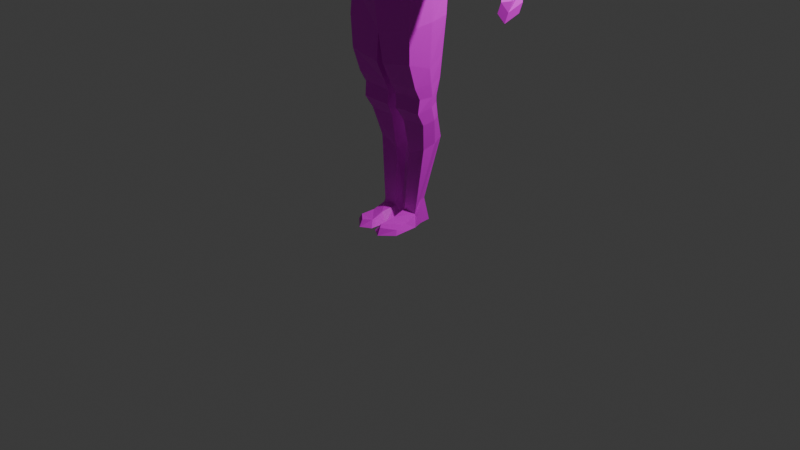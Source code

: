 # Source: HumanCharacterModel.blend  (saved by Blender 4.0.36; exported with 4.5.12 LTS)
import bpy
from mathutils import Matrix  # noqa: F401  (used for matrix-valued properties, if any)

bpy.ops.wm.read_factory_settings(use_empty=True)
scene = bpy.context.scene
scene.name = 'Scene'

# ---- collections
col_collection = bpy.data.collections.new('Collection'); scene.collection.children.link(col_collection)

# ---- images (referenced by path relative to the original .blend; pixels are not part of the script)
import os
ASSET_DIR = os.environ.get("B2B_ASSET_DIR", "")  # directory of the original .blend (textures are referenced by path, not embedded)
HERE = os.path.dirname(os.path.abspath(__file__))  # packed textures are extracted next to this script under _unpacked/

def load_image(name, relpath, width, height, colorspace="sRGB"):
    """Load a texture the original file referenced (path relative to the .blend, or extracted next to this script)."""
    p = next((c for c in (os.path.join(HERE, relpath), os.path.join(ASSET_DIR, relpath)) if relpath and os.path.exists(c)), "")
    if p:
        img = bpy.data.images.load(p, check_existing=True)
        img.name = name
    else:  # same state as the original file: an image datablock whose file is absent (Cycles renders it pink)
        img = bpy.data.images.new(name, width, height)
        img.source = "FILE"
        img.filepath = "//" + (relpath or name)
    img.colorspace_settings.name = colorspace
    return img
img_humanmodel_diffusemap_tif = load_image('HumanModel_DiffuseMap.tif', 'HumanModel_DiffuseMap.tif', 1024, 1024, 'sRGB')

# ---- materials (node trees are filled in below, after node groups)
mat_material = bpy.data.materials.new('Material')
mat_material.alpha_threshold = 0.0
mat_material.use_transparent_shadow = False
mat_material.roughness = 0.5
mat_material.line_color = (0.0, 0.0, 0.0, 1.0)

# ---- material node trees
mat_material.use_nodes = True; mat_material.node_tree.nodes.clear()
_N = mat_material.node_tree.nodes; _L = mat_material.node_tree.links
n0 = _N.new('ShaderNodeOutputMaterial'); n0.name = 'Material Output'; n0.location = (300, 300)
n1 = _N.new('ShaderNodeBsdfPrincipled'); n1.name = 'Principled BSDF'; n1.location = (10, 300)
n1.inputs[3].default_value = 1.45
n2 = _N.new('ShaderNodeTexImage'); n2.name = 'Image Texture'; n2.location = (-366, 274)
n2.image = img_humanmodel_diffusemap_tif
_L.new(n1.outputs[0], n0.inputs[0])
_L.new(n2.outputs[0], n1.inputs[0])
n0.is_active_output = True

# ---- world
world_world = bpy.data.worlds.new('World'); scene.world = world_world
world_world.use_nodes = True; world_world.node_tree.nodes.clear()
_N = world_world.node_tree.nodes; _L = world_world.node_tree.links
n0 = _N.new('ShaderNodeOutputWorld'); n0.name = 'World Output'; n0.location = (300, 300)
n1 = _N.new('ShaderNodeBackground'); n1.name = 'Background'; n1.location = (10, 300)
n1.inputs[0].default_value = (0.05088, 0.05088, 0.05088, 1.0)
_L.new(n1.outputs[0], n0.inputs[0])
n0.is_active_output = True
world_world.color = (0.05088, 0.05088, 0.05088)
world_world.use_sun_shadow = False
world_world.sun_shadow_jitter_overblur = 0.0

# ---- cameras
cam_camera = bpy.data.cameras.new('Camera')
cam_camera.clip_end = 100.0
cam_camera.ortho_scale = 7.314

# ---- lights
light_light = bpy.data.lights.new('Light', 'POINT')
light_light.transmission_factor = 0.0
light_light.use_soft_falloff = False
light_light.energy = 1000.0
light_light.shadow_soft_size = 0.1
light_light.shadow_maximum_resolution = 0.006
light_light.use_absolute_resolution = True

# ---- meshes
me_cube = bpy.data.meshes.new('Cube')
me_cube.from_pydata([(0.3495, 0.1744, 1.308), (0.343, 0.1921, 0.2496), (0.3555, -0.04394, 1.24), (0.347, -0.2024, 0.188), (-5.811e-18, 0.2589, 0.1409), (0.0, -0.1777, 1.248), (0.0, -0.3055, -0.03901), (0.0, 0.2444, 1.329), (0.4311, 0.2857, 0.9671), (0.4043, 0.1586, 0.7975), (0.3208, 0.04421, 0.455), (0.4845, -0.1093, 0.9901), (0.3768, -0.2028, 0.7709), (0.3116, -0.2534, 0.4001), (0.0, 0.3394, 1.117), (0.0, 0.3294, 0.8092), (-3.17e-17, 0.1533, 0.3513), (0.0, -0.2974, 1.036), (0.0, -0.35, 0.7571), (0.0, -0.3688, 0.3663), (0.0, -0.2656, -0.4009), (0.4, -0.2507, -0.3126), (0.4104, 0.2075, -0.2457), (0.0, 0.1966, -0.4377), (0.3866, -0.2285, 0.01752), (0.3793, 0.2588, 0.0422), (-9.509e-18, 0.3375, -0.1168), (0.0, -0.3057, -0.1066), (0.06037, -0.1012, -1.161), (0.3693, -0.1059, -1.153), (0.3563, 0.1485, -1.086), (0.08597, 0.1471, -1.087), (0.386, 0.1896, -0.611), (0.3692, 0.1789, -0.8537), (0.3691, 0.1357, -1.018), (0.1005, 0.1345, -1.024), (0.08978, 0.1779, -0.8679), (0.04067, 0.199, -0.7158), (0.04067, -0.2487, -0.6987), (0.04344, -0.1479, -0.9128), (0.05211, -0.088, -1.029), (0.3758, -0.09011, -1.01), (0.3828, -0.1585, -0.8863), (0.3898, -0.2387, -0.6392), (0.08286, -0.02052, -1.297), (0.3559, -0.02273, -1.289), (0.344, 0.1825, -1.244), (0.08757, 0.1807, -1.244), (0.09378, 0.04795, -1.661), (0.294, 0.04569, -1.58), (0.2734, 0.2999, -1.504), (0.09234, 0.2994, -1.57), (0.09378, 0.04795, -1.661), (0.294, 0.04569, -1.58), (0.2734, 0.2999, -1.504), (0.09234, 0.2994, -1.57), (0.0642, 0.01004, -2.27), (0.2167, 0.01137, -2.276), (0.2109, 0.1434, -2.139), (0.05379, 0.1574, -2.121), (0.3613, 0.06165, 1.3), (0.3901, 0.002105, 0.2356), (0.3599, -0.1003, 0.4329), (0.4568, 0.008761, 0.7391), (0.4999, 0.07688, 0.8345), (0.4518, -0.01312, -0.2654), (-0.01965, -0.04584, -0.3286), (0.4306, 0.02258, 0.04565), (0.3911, 0.05166, -1.112), (0.06177, 0.04891, -1.116), (0.4307, -0.01587, -0.705), (0.4162, 0.01657, -0.869), (0.4017, 0.04952, -1.005), (0.04067, -0.0238, -0.7086), (0.04919, 0.01757, -0.8918), (0.06725, 0.04719, -1.026), (0.377, 0.1058, -1.262), (0.07165, 0.1014, -1.265), (0.3144, 0.1796, -1.538), (0.07545, 0.1741, -1.615), (0.3145, 0.1783, -1.539), (0.07546, 0.1743, -1.615), (0.2217, 0.08076, -2.137), (0.02578, 0.07952, -2.138), (0.5591, 0.08988, 1.303), (0.5506, -0.04535, 1.252), (0.5253, 0.2117, 1.28), (0.5246, 0.215, 1.056), (0.5499, -0.04206, 0.9971), (0.5436, 0.1433, 0.9131), (1.42, -0.1434, 0.3297), (1.358, -0.199, 0.3378), (1.426, -0.0693, 0.3388), (1.384, -0.04244, 0.3185), (1.314, -0.1545, 0.3093), (1.347, -0.1057, 0.2977), (0.8735, -0.02832, 0.84), (0.9634, 0.0372, 0.9068), (0.9303, 0.2167, 0.7756), (0.8404, 0.1511, 0.7087), (0.839, 0.082, 0.7408), (1.002, 0.1547, 0.8432), (0.0, -0.07077, 1.381), (0.1258, 0.05404, 1.414), (0.0, 0.1921, 1.451), (0.07739, 0.1655, 1.444), (0.0786, -0.03586, 1.39), (0.0, -0.1416, 1.259), (0.0, 0.1921, 1.451), (0.0, -0.07077, 1.381), (0.0786, -0.03586, 1.39), (0.1258, 0.05404, 1.414), (0.07739, 0.1655, 1.444), (0.0, 0.1537, 1.596), (0.0, -0.1031, 1.503), (0.07672, -0.06316, 1.511), (0.1002, 0.0313, 1.552), (0.07536, 0.1233, 1.59), (0.08889, -0.1395, 1.51), (0.1638, -0.1565, 2.015), (0.1156, 0.1345, 1.633), (0.1638, 0.1917, 1.97), (0.0, 0.2006, 1.67), (0.0, 0.2348, 2.003), (0.0, -0.2376, 1.492), (0.0, -0.1897, 2.058), (0.1271, -0.03238, 1.571), (0.1395, 0.02639, 1.63), (0.194, 0.05922, 2.017), (0.1939, -0.01682, 2.027), (0.0, -0.006422, 2.101), (0.0, 0.06809, 2.092), (0.1928, 0.2035, 1.835), (0.1844, 0.1879, 1.747), (0.1789, -0.1621, 1.796), (0.1955, -0.19, 1.905), (0.0, 0.2769, 1.824), (0.0, 0.2517, 1.739), (0.0, -0.2308, 1.775), (0.0, -0.2662, 1.862), (0.2144, -0.03779, 1.871), (0.2075, -0.03527, 1.791), (0.2051, 0.058, 1.768), (0.214, 0.03919, 1.857), (0.1673, -0.05106, 1.668), (0.1498, -0.1966, 1.7), (0.0, -0.2805, 1.67), (0.1388, 0.1613, 1.641), (0.1012, -0.162, 1.519), (0.0, -0.2159, 1.496), (0.1271, -0.03238, 1.571), (0.1395, 0.02639, 1.63), (0.0, -0.2376, 1.492), (0.0, 0.2006, 1.67), (0.1388, 0.1613, 1.641), (0.1012, -0.162, 1.519), (0.1094, -0.02311, 1.565), (0.1198, 0.01826, 1.632), (0.01483, -0.02521, -2.399), (0.2582, -0.02307, -2.399), (0.2107, 0.2134, -2.399), (0.05358, 0.2276, -2.381), (0.2215, 0.08929, -2.399), (0.02558, 0.08729, -2.399), (0.2559, -0.2747, -2.344), (0.2741, -0.299, -2.392), (0.0642, -0.3057, -2.334), (0.1301, -0.3826, -2.325), (0.1339, -0.4178, -2.399), (0.02449, -0.3529, -2.399), (0.2363, -0.1316, -2.333), (0.2662, -0.161, -2.395), (0.08574, -0.1548, -2.301), (0.01908, -0.1694, -2.399), (0.1233, -0.1659, -2.398), (1.516, -0.1577, 0.1622), (1.434, -0.2035, 0.1994), (1.501, -0.03061, 0.2333), (1.477, -0.01053, 0.248), (1.408, -0.1743, 0.1974), (1.453, -0.1397, 0.1348), (1.504, -0.1932, 0.06929), (1.458, -0.2344, 0.1539), (1.527, -0.04569, 0.1354), (1.503, -0.02273, 0.1363), (1.429, -0.1964, 0.1433), (1.447, -0.158, 0.0709), (1.486, -0.213, -0.02364), (1.44, -0.2541, 0.06093), (1.51, -0.06542, 0.04245), (1.485, -0.04246, 0.04333), (1.411, -0.2162, 0.0504), (1.429, -0.1777, -0.02203), (1.468, -0.1517, 0.2743), (1.463, -0.05111, 0.2971), (1.361, -0.1644, 0.2697), (1.396, -0.1971, 0.2939), (1.431, -0.02648, 0.2833), (1.4, -0.1227, 0.2246), (1.403, -0.2265, 0.2261), (1.387, -0.2083, 0.2144), (1.329, -0.2204, 0.2188), (1.337, -0.2455, 0.2443), (1.385, -0.2746, 0.1681), (1.377, -0.2658, 0.1625), (1.349, -0.2717, 0.1646), (1.353, -0.2838, 0.1769)], [], [(26, 25, 22, 23), (8, 0, 86, 87), (14, 7, 0, 8), (11, 2, 5, 17), (0, 105, 103, 60), (3, 13, 19, 6), (13, 12, 18, 19), (12, 11, 17, 18), (4, 16, 10, 1), (16, 15, 9, 10), (15, 14, 8, 9), (61, 62, 13, 3), (62, 63, 12, 13), (63, 64, 11, 12), (35, 34, 30, 31), (67, 24, 21, 65), (24, 27, 20, 21), (3, 6, 27, 24), (61, 3, 24, 67), (4, 1, 25, 26), (31, 30, 46, 47), (41, 40, 28, 29), (75, 35, 31, 69), (72, 41, 29, 68), (65, 21, 43, 70), (70, 43, 42, 71), (71, 42, 41, 72), (66, 23, 37, 73), (73, 37, 36, 74), (74, 36, 35, 75), (21, 20, 38, 43), (43, 38, 39, 42), (42, 39, 40, 41), (23, 22, 32, 37), (37, 32, 33, 36), (36, 33, 34, 35), (47, 46, 50, 51), (29, 28, 44, 45), (69, 31, 47, 77), (68, 29, 45, 76), (51, 50, 54, 55), (45, 44, 48, 49), (77, 47, 51, 79), (76, 45, 49, 78), (53, 52, 56, 57), (49, 48, 52, 53), (79, 51, 55, 81), (78, 49, 53, 80), (81, 55, 59, 83), (80, 53, 57, 82), (55, 54, 58, 59), (54, 80, 82, 58), (52, 81, 83, 56), (58, 82, 162, 160), (50, 78, 80, 54), (48, 79, 81, 52), (46, 76, 78, 50), (44, 77, 79, 48), (30, 68, 76, 46), (28, 69, 77, 44), (39, 74, 75, 40), (38, 73, 74, 39), (20, 66, 73, 38), (33, 71, 72, 34), (32, 70, 71, 33), (22, 65, 70, 32), (34, 72, 68, 30), (40, 75, 69, 28), (1, 61, 67, 25), (25, 67, 65, 22), (9, 8, 64, 63), (10, 9, 63, 62), (1, 10, 62, 61), (0, 60, 84, 86), (99, 98, 93, 95), (97, 96, 91, 90), (11, 64, 89, 88), (64, 8, 87, 89), (2, 11, 88, 85), (60, 2, 85, 84), (195, 179, 200, 201), (194, 193, 175, 177), (100, 99, 95, 94), (98, 101, 92, 93), (101, 97, 90, 92), (96, 100, 94, 91), (85, 88, 100, 96), (86, 84, 97, 101), (87, 86, 101, 98), (88, 89, 99, 100), (84, 85, 96, 97), (89, 87, 98, 99), (106, 103, 111, 110), (60, 103, 106, 2), (105, 0, 7, 104), (2, 106, 102, 107), (112, 108, 113, 117), (107, 5, 2), (103, 105, 112, 111), (105, 104, 108, 112), (102, 106, 110, 109), (111, 112, 117, 116), (110, 111, 116, 115), (109, 110, 115, 114), (136, 123, 121, 132), (145, 134, 138, 146), (129, 130, 125, 119), (147, 133, 142, 151), (129, 140, 143, 128), (144, 141, 134, 145), (121, 123, 131, 128), (140, 129, 119, 135), (135, 119, 125, 139), (122, 137, 133, 147), (128, 131, 130, 129), (133, 137, 136, 132), (135, 139, 138, 134), (141, 142, 143, 140), (132, 143, 142, 133), (140, 135, 134, 141), (132, 121, 128, 143), (150, 144, 145, 148), (148, 145, 146, 124), (144, 150, 151), (151, 142, 141, 144), (154, 153, 122, 147), (152, 155, 148, 124), (126, 127, 151, 150), (155, 126, 150, 148), (127, 154, 147, 151), (113, 153, 154, 117), (149, 118, 155, 152), (156, 157, 127, 126), (118, 156, 126, 155), (157, 120, 154, 127), (115, 118, 149, 114), (115, 116, 156, 118), (156, 116, 157), (116, 117, 154, 157), (56, 83, 163, 158), (163, 162, 159, 158), (161, 160, 162, 163), (82, 57, 159, 162), (59, 58, 160, 161), (83, 59, 161, 163), (158, 159, 171, 174, 173), (56, 158, 173, 172), (57, 56, 172, 170), (171, 170, 164, 165), (168, 167, 166, 169), (164, 167, 168, 165), (159, 57, 170, 171), (170, 172, 166, 164), (173, 174, 168, 169), (172, 173, 169, 166), (168, 174, 171, 165), (164, 166, 167), (176, 179, 185, 182), (177, 175, 181, 183), (193, 196, 176, 175), (198, 197, 178, 180), (195, 198, 180, 179), (197, 194, 177, 178), (185, 186, 192, 191), (186, 184, 190, 192), (175, 176, 182, 181), (180, 178, 184, 186), (179, 180, 186, 185), (178, 177, 183, 184), (192, 187, 188, 191), (190, 189, 187, 192), (184, 183, 189, 190), (183, 181, 187, 189), (182, 185, 191, 188), (181, 182, 188, 187), (93, 92, 194, 197), (94, 95, 198, 195), (95, 93, 197, 198), (90, 91, 196, 193), (92, 90, 193, 194), (91, 94, 195, 196), (199, 202, 206, 203), (176, 196, 202, 199), (179, 176, 199, 200), (196, 195, 201, 202), (206, 205, 204, 203), (200, 199, 203, 204), (202, 201, 205, 206), (201, 200, 204, 205)])
_uv = me_cube.uv_layers.new(name='UVMap')
_uv.uv.foreach_set('vector', [0.7743, 0.7537, 0.7222, 0.7762, 0.7159, 0.7373, 0.7679, 0.7072, 0.7168, 0.8988, 0.7222, 0.9389, 0.7014, 0.9384, 0.7017, 0.9092, 0.7744, 0.9153, 0.7701, 0.94, 0.7222, 0.9389, 0.7168, 0.8988, 0.8554, 0.9106, 0.8407, 0.9455, 0.79, 0.9473, 0.7862, 0.9175, 0.4764, 0.9148, 0.4718, 0.9543, 0.4574, 0.9456, 0.4613, 0.9115, 0.8319, 0.8023, 0.8266, 0.8305, 0.782, 0.8265, 0.7822, 0.7725, 0.8266, 0.8305, 0.8379, 0.8806, 0.7839, 0.8793, 0.782, 0.8265, 0.8379, 0.8806, 0.8554, 0.9106, 0.7862, 0.9175, 0.7839, 0.8793, 0.7708, 0.7849, 0.766, 0.8091, 0.72, 0.8228, 0.7239, 0.8009, 0.766, 0.8091, 0.7739, 0.8747, 0.7145, 0.8722, 0.72, 0.8228, 0.7739, 0.8747, 0.7744, 0.9153, 0.7168, 0.8988, 0.7145, 0.8722, 0.5278, 0.8498, 0.5147, 0.8764, 0.494, 0.872, 0.5, 0.8436, 0.5147, 0.8764, 0.5305, 0.9183, 0.5021, 0.9225, 0.494, 0.872, 0.5305, 0.9183, 0.5399, 0.9314, 0.5153, 0.9529, 0.5021, 0.9225, 0.7523, 0.6295, 0.718, 0.6334, 0.7202, 0.6247, 0.7547, 0.6215, 0.5298, 0.8246, 0.4957, 0.8212, 0.4915, 0.7769, 0.5237, 0.783, 0.8359, 0.7788, 0.782, 0.7634, 0.782, 0.7241, 0.836, 0.734, 0.8319, 0.8023, 0.7822, 0.7725, 0.782, 0.7634, 0.8359, 0.7788, 0.5278, 0.8498, 0.5, 0.8436, 0.4957, 0.8212, 0.5298, 0.8246, 0.7708, 0.7849, 0.7239, 0.8009, 0.7222, 0.7762, 0.7743, 0.7537, 0.7547, 0.6215, 0.7202, 0.6247, 0.7233, 0.605, 0.756, 0.602, 0.8344, 0.6418, 0.7913, 0.6409, 0.7916, 0.623, 0.8327, 0.6224, 0.6633, 0.5278, 0.6512, 0.5268, 0.6505, 0.5183, 0.6644, 0.5157, 0.5295, 0.6825, 0.5107, 0.6822, 0.508, 0.6628, 0.5295, 0.668, 0.5237, 0.783, 0.4915, 0.7769, 0.4919, 0.7327, 0.5217, 0.7235, 0.5217, 0.7235, 0.4919, 0.7327, 0.5018, 0.6991, 0.5256, 0.7012, 0.5256, 0.7012, 0.5018, 0.6991, 0.5107, 0.6822, 0.5295, 0.6825, 0.6677, 0.6234, 0.6363, 0.6055, 0.6392, 0.5678, 0.669, 0.5716, 0.669, 0.5716, 0.6392, 0.5678, 0.6434, 0.5474, 0.6658, 0.5464, 0.6658, 0.5464, 0.6434, 0.5474, 0.6512, 0.5268, 0.6633, 0.5278, 0.836, 0.734, 0.782, 0.7241, 0.7868, 0.684, 0.8338, 0.6902, 0.8338, 0.6902, 0.7868, 0.684, 0.789, 0.6561, 0.834, 0.6577, 0.834, 0.6577, 0.789, 0.6561, 0.7913, 0.6409, 0.8344, 0.6418, 0.7679, 0.7072, 0.7159, 0.7373, 0.7182, 0.6886, 0.7629, 0.6713, 0.7629, 0.6713, 0.7182, 0.6886, 0.7199, 0.6563, 0.7556, 0.6512, 0.7556, 0.6512, 0.7199, 0.6563, 0.718, 0.6334, 0.7523, 0.6295, 0.756, 0.602, 0.7233, 0.605, 0.7376, 0.574, 0.7608, 0.5633, 0.8327, 0.6224, 0.7916, 0.623, 0.7962, 0.6054, 0.8325, 0.605, 0.6644, 0.5157, 0.6505, 0.5183, 0.648, 0.4967, 0.6592, 0.4949, 0.5295, 0.668, 0.508, 0.6628, 0.5188, 0.6441, 0.5363, 0.6474, 0.9164, 0.5398, 0.9164, 0.5398, 0.9164, 0.5398, 0.9164, 0.5398, 0.8325, 0.605, 0.7962, 0.6054, 0.7981, 0.557, 0.825, 0.5667, 0.6592, 0.4949, 0.648, 0.4967, 0.6363, 0.4514, 0.654, 0.4469, 0.5363, 0.6474, 0.5188, 0.6441, 0.5271, 0.6038, 0.5454, 0.6093, 0.9708, 0.7462, 0.9455, 0.7328, 0.9504, 0.6503, 0.9708, 0.6516, 0.825, 0.5667, 0.7981, 0.557, 0.8116, 0.5618, 0.8116, 0.5618, 0.581, 0.7337, 0.5808, 0.7518, 0.5808, 0.7518, 0.581, 0.7338, 0.581, 0.708, 0.581, 0.6895, 0.581, 0.6895, 0.581, 0.7078, 0.6441, 0.7441, 0.6276, 0.7518, 0.6403, 0.6758, 0.6509, 0.6726, 0.8924, 0.5987, 0.8751, 0.5911, 0.8796, 0.4965, 0.8872, 0.516, 0.7047, 0.7642, 0.6817, 0.7753, 0.6812, 0.6863, 0.702, 0.6871, 0.9085, 0.6045, 0.8924, 0.5987, 0.8872, 0.516, 0.8957, 0.5165, 0.6602, 0.7363, 0.6441, 0.7441, 0.6509, 0.6726, 0.6581, 0.6539, 0.8957, 0.5165, 0.8872, 0.516, 0.8917, 0.481, 0.9085, 0.4825, 0.581, 0.6819, 0.581, 0.6647, 0.581, 0.6645, 0.581, 0.6819, 0.5808, 0.7156, 0.581, 0.7337, 0.581, 0.7338, 0.5808, 0.7156, 0.5468, 0.6493, 0.5363, 0.6474, 0.5454, 0.6093, 0.5619, 0.6131, 0.6758, 0.4922, 0.6592, 0.4949, 0.654, 0.4469, 0.6713, 0.4423, 0.5428, 0.6708, 0.5295, 0.668, 0.5363, 0.6474, 0.5468, 0.6493, 0.6852, 0.5116, 0.6644, 0.5157, 0.6592, 0.4949, 0.6758, 0.4922, 0.6884, 0.5457, 0.6658, 0.5464, 0.6633, 0.5278, 0.6817, 0.5292, 0.6991, 0.5758, 0.669, 0.5716, 0.6658, 0.5464, 0.6884, 0.5457, 0.698, 0.6163, 0.6677, 0.6234, 0.669, 0.5716, 0.6991, 0.5758, 0.5477, 0.7021, 0.5256, 0.7012, 0.5295, 0.6825, 0.5413, 0.6801, 0.5501, 0.735, 0.5217, 0.7235, 0.5256, 0.7012, 0.5477, 0.7021, 0.5538, 0.7844, 0.5237, 0.783, 0.5217, 0.7235, 0.5501, 0.735, 0.5413, 0.6801, 0.5295, 0.6825, 0.5295, 0.668, 0.5428, 0.6708, 0.6817, 0.5292, 0.6633, 0.5278, 0.6644, 0.5157, 0.6852, 0.5116, 0.5537, 0.8505, 0.5278, 0.8498, 0.5298, 0.8246, 0.5619, 0.8227, 0.5619, 0.8227, 0.5298, 0.8246, 0.5237, 0.783, 0.5538, 0.7844, 0.7145, 0.8722, 0.7168, 0.8988, 0.6986, 0.8755, 0.701, 0.8604, 0.5345, 0.8784, 0.5511, 0.9251, 0.5305, 0.9183, 0.5147, 0.8764, 0.5537, 0.8505, 0.5345, 0.8784, 0.5147, 0.8764, 0.5278, 0.8498, 0.4764, 0.9148, 0.4613, 0.9115, 0.468, 0.8859, 0.4838, 0.8913, 0.6584, 0.8653, 0.6498, 0.8771, 0.5801, 0.8141, 0.582, 0.8089, 0.9226, 0.8982, 0.9087, 0.889, 0.9671, 0.817, 0.9768, 0.8161, 0.5153, 0.9529, 0.5399, 0.9314, 0.5491, 0.9423, 0.5243, 0.9543, 0.6986, 0.8755, 0.7168, 0.8988, 0.7017, 0.9092, 0.696, 0.8884, 0.8407, 0.9455, 0.8554, 0.9106, 0.8658, 0.9118, 0.8667, 0.9462, 0.4613, 0.9115, 0.4468, 0.9092, 0.4494, 0.8838, 0.468, 0.8859, 0.9248, 0.4745, 0.9236, 0.4805, 0.9189, 0.4782, 0.9167, 0.4704, 0.8914, 0.662, 0.8786, 0.6563, 0.8807, 0.6418, 0.8957, 0.6545, 0.6109, 0.6824, 0.62, 0.6807, 0.5959, 0.7518, 0.5886, 0.7487, 0.6498, 0.8771, 0.6379, 0.8848, 0.5735, 0.8164, 0.5801, 0.8141, 0.4813, 0.8155, 0.4651, 0.8208, 0.4451, 0.742, 0.4553, 0.7424, 0.8611, 0.7462, 0.844, 0.7367, 0.855, 0.6721, 0.8611, 0.6744, 0.8667, 0.9462, 0.8658, 0.9118, 0.9066, 0.877, 0.9087, 0.889, 0.4838, 0.8913, 0.468, 0.8859, 0.4651, 0.8208, 0.4813, 0.8155, 0.7017, 0.9092, 0.7014, 0.9384, 0.6379, 0.8848, 0.6498, 0.8771, 0.5886, 0.6487, 0.6127, 0.6427, 0.62, 0.6807, 0.6109, 0.6824, 0.8714, 0.9543, 0.8667, 0.9462, 0.9087, 0.889, 0.9226, 0.8982, 0.696, 0.8884, 0.7017, 0.9092, 0.6498, 0.8771, 0.6584, 0.8653, 0.8709, 0.6498, 0.8709, 0.6498, 0.8709, 0.6498, 0.8709, 0.6498, 0.4613, 0.9115, 0.4574, 0.9456, 0.4445, 0.95, 0.4468, 0.9092, 0.7566, 0.9535, 0.7222, 0.9389, 0.7701, 0.94, 0.7677, 0.9543, 0.9691, 0.4709, 0.9883, 0.5084, 0.9863, 0.5196, 0.9691, 0.5206, 0.6035, 0.6078, 0.6146, 0.6068, 0.616, 0.6246, 0.605, 0.6256, 0.9271, 0.5967, 0.9223, 0.5982, 0.9223, 0.5474, 0.8709, 0.6498, 0.8709, 0.6498, 0.8709, 0.6498, 0.8709, 0.6498, 0.8709, 0.6498, 0.8709, 0.6498, 0.8709, 0.6498, 0.8709, 0.6498, 0.8709, 0.6498, 0.8709, 0.6498, 0.8709, 0.6498, 0.8709, 0.6498, 0.9374, 0.629, 0.9379, 0.6446, 0.9174, 0.6442, 0.9189, 0.6309, 0.9379, 0.6164, 0.9374, 0.629, 0.9189, 0.6309, 0.9212, 0.6171, 0.5811, 0.6182, 0.5925, 0.6191, 0.5925, 0.6351, 0.5812, 0.6344, 0.6864, 0.4118, 0.6864, 0.3154, 0.8015, 0.3247, 0.8242, 0.3989, 0.342, 0.6989, 0.342, 0.4798, 0.04753, 0.4798, 0.04753, 0.6989, 0.8263, 0.1414, 0.6865, 0.1415, 0.7021, 0.03083, 0.8144, 0.05434, 0.4445, 0.2881, 0.4293, 0.2119, 0.5174, 0.1973, 0.535, 0.2981, 0.5722, 0.03083, 0.5838, 0.1307, 0.5318, 0.1383, 0.5209, 0.03559, 0.5883, 0.271, 0.5806, 0.1838, 0.6654, 0.1874, 0.6864, 0.2558, 0.8142, 0.2877, 0.7019, 0.3154, 0.6864, 0.1914, 0.8263, 0.1923, 0.5838, 0.1307, 0.5722, 0.03083, 0.6653, 0.04616, 0.6864, 0.1145, 0.342, 0.309, 0.342, 0.01053, 0.04753, 0.01053, 0.04753, 0.309, 0.7102, 0.5254, 0.696, 0.4701, 0.8265, 0.4574, 0.8083, 0.5341, 0.8263, 0.1923, 0.6864, 0.1914, 0.6865, 0.1415, 0.8263, 0.1414, 0.8265, 0.4574, 0.696, 0.4701, 0.6864, 0.4118, 0.8242, 0.3989, 0.342, 0.309, 0.04753, 0.309, 0.04753, 0.4798, 0.342, 0.4798, 0.5806, 0.1838, 0.5174, 0.1973, 0.5318, 0.1383, 0.5838, 0.1307, 0.4206, 0.1524, 0.5318, 0.1383, 0.5174, 0.1973, 0.4293, 0.2119, 0.5838, 0.1307, 0.6864, 0.1145, 0.6654, 0.1874, 0.5806, 0.1838, 0.4206, 0.1524, 0.4304, 0.06832, 0.5209, 0.03559, 0.5318, 0.1383, 0.5732, 0.3405, 0.5883, 0.271, 0.6864, 0.2558, 0.659, 0.3806, 0.342, 0.9934, 0.342, 0.6989, 0.04753, 0.6989, 0.04753, 0.9934, 0.5883, 0.271, 0.5732, 0.3405, 0.535, 0.2981, 0.535, 0.2981, 0.5174, 0.1973, 0.5806, 0.1838, 0.5883, 0.271, 0.5343, 0.3806, 0.5343, 0.3806, 0.5343, 0.3806, 0.5343, 0.3806, 0.9485, 0.6427, 0.9485, 0.6427, 0.9485, 0.6427, 0.9485, 0.6427, 0.9485, 0.6427, 0.9485, 0.6427, 0.9485, 0.6427, 0.9485, 0.6427, 0.9485, 0.6427, 0.9485, 0.6427, 0.9485, 0.6427, 0.9485, 0.6427, 0.9485, 0.6427, 0.9485, 0.6427, 0.9485, 0.6427, 0.9485, 0.6427, 0.4791, 0.3991, 0.5343, 0.3806, 0.5343, 0.4791, 0.4825, 0.4537, 0.9585, 0.6136, 0.9596, 0.6295, 0.9561, 0.629, 0.9561, 0.6118, 0.581, 0.6466, 0.5805, 0.6569, 0.5784, 0.6569, 0.5783, 0.647, 0.9596, 0.6295, 0.9705, 0.6415, 0.9681, 0.6427, 0.9561, 0.629, 0.6731, 0.6988, 0.6736, 0.7145, 0.6704, 0.7181, 0.6704, 0.6999, 0.9689, 0.6343, 0.9596, 0.6295, 0.9585, 0.6136, 0.9708, 0.6227, 0.4206, 0.5558, 0.4242, 0.4858, 0.4475, 0.5158, 0.4414, 0.603, 0.4475, 0.5158, 0.4242, 0.4858, 0.4791, 0.4726, 0.4242, 0.4858, 0.4206, 0.4199, 0.4505, 0.3806, 0.4791, 0.4726, 0.6581, 0.6539, 0.6509, 0.6726, 0.6466, 0.6375, 0.6619, 0.6361, 0.936, 0.7273, 0.9095, 0.7268, 0.905, 0.7114, 0.9379, 0.7122, 0.9315, 0.7462, 0.9104, 0.7436, 0.9095, 0.7268, 0.936, 0.7273, 0.8872, 0.516, 0.8796, 0.4965, 0.8764, 0.48, 0.8917, 0.481, 0.702, 0.6871, 0.6812, 0.6863, 0.6839, 0.6545, 0.7047, 0.6552, 0.6509, 0.6726, 0.6403, 0.6758, 0.6276, 0.6417, 0.6466, 0.6375, 0.9379, 0.7122, 0.905, 0.7114, 0.9044, 0.6928, 0.9238, 0.6927, 0.9379, 0.6927, 0.6581, 0.6539, 0.6619, 0.6361, 0.6812, 0.6343, 0.6795, 0.6474, 0.6915, 0.8403, 0.6711, 0.8408, 0.6739, 0.8182, 0.6949, 0.8205, 0.8577, 0.4787, 0.861, 0.4871, 0.8417, 0.484, 0.839, 0.4775, 0.8507, 0.6515, 0.8611, 0.6519, 0.8603, 0.6587, 0.8507, 0.6645, 0.8608, 0.6324, 0.8611, 0.6519, 0.8507, 0.6515, 0.8542, 0.6301, 0.8764, 0.48, 0.8796, 0.4965, 0.861, 0.4871, 0.8577, 0.4787, 0.6949, 0.8205, 0.6739, 0.8182, 0.6711, 0.7977, 0.697, 0.801, 0.9379, 0.6927, 0.9238, 0.6927, 0.9234, 0.6586, 0.9379, 0.6679, 0.6795, 0.6474, 0.6812, 0.6343, 0.7058, 0.6319, 0.6997, 0.6411, 0.9234, 0.6586, 0.9238, 0.6927, 0.9044, 0.6928, 0.9038, 0.6741, 0.697, 0.801, 0.6711, 0.7977, 0.6791, 0.7871, 0.9591, 0.4999, 0.9556, 0.5006, 0.9565, 0.4928, 0.9614, 0.493, 0.8957, 0.6545, 0.8807, 0.6418, 0.8785, 0.6284, 0.8962, 0.6415, 0.9828, 0.8083, 0.9721, 0.8109, 0.9766, 0.7979, 0.9886, 0.7929, 0.9497, 0.5058, 0.9384, 0.5164, 0.9346, 0.5122, 0.9485, 0.4934, 0.9571, 0.5105, 0.9497, 0.5058, 0.9485, 0.4934, 0.9556, 0.5006, 0.6736, 0.6912, 0.6694, 0.6882, 0.67, 0.6811, 0.6736, 0.6837, 0.9565, 0.4928, 0.949, 0.4844, 0.949, 0.4716, 0.9565, 0.4799, 0.949, 0.4844, 0.9324, 0.4971, 0.9324, 0.4843, 0.949, 0.4716, 0.9886, 0.7929, 0.9766, 0.7979, 0.9789, 0.7913, 0.9858, 0.7801, 0.9485, 0.4934, 0.9346, 0.5122, 0.9324, 0.4971, 0.949, 0.4844, 0.9556, 0.5006, 0.9485, 0.4934, 0.949, 0.4844, 0.9565, 0.4928, 0.9248, 0.5206, 0.9211, 0.518, 0.9182, 0.5047, 0.9223, 0.5056, 0.9759, 0.7683, 0.9826, 0.7674, 0.9757, 0.7787, 0.9727, 0.7778, 0.6736, 0.7753, 0.6693, 0.7737, 0.6646, 0.7537, 0.6736, 0.7551, 0.9223, 0.5056, 0.9182, 0.5047, 0.9207, 0.4918, 0.9248, 0.4928, 0.8962, 0.6415, 0.8785, 0.6284, 0.8785, 0.6154, 0.8962, 0.6285, 0.9614, 0.493, 0.9565, 0.4928, 0.9565, 0.4799, 0.9614, 0.4801, 0.9858, 0.7801, 0.9789, 0.7913, 0.9757, 0.7787, 0.9826, 0.7674, 0.5801, 0.8141, 0.5735, 0.8164, 0.5696, 0.8119, 0.5749, 0.8105, 0.9577, 0.516, 0.9505, 0.516, 0.9497, 0.5058, 0.9571, 0.5105, 0.9505, 0.516, 0.9423, 0.5206, 0.9384, 0.5164, 0.9497, 0.5058, 0.9768, 0.8161, 0.9671, 0.817, 0.9721, 0.8109, 0.9828, 0.8083, 0.4553, 0.7424, 0.4451, 0.742, 0.4445, 0.734, 0.4581, 0.7365, 0.9671, 0.817, 0.9623, 0.8138, 0.9682, 0.8081, 0.9721, 0.8109, 0.972, 0.8014, 0.9629, 0.804, 0.9638, 0.7945, 0.9682, 0.7932, 0.9766, 0.7979, 0.9721, 0.8109, 0.9629, 0.804, 0.972, 0.8014, 0.9236, 0.4805, 0.92, 0.4842, 0.9167, 0.4805, 0.9189, 0.4782, 0.6732, 0.7455, 0.6682, 0.7461, 0.6689, 0.7357, 0.6736, 0.7357, 0.8692, 0.6576, 0.8709, 0.6574, 0.8706, 0.6613, 0.8692, 0.662, 0.9271, 0.5398, 0.924, 0.5396, 0.924, 0.5293, 0.9255, 0.5294, 0.6736, 0.7357, 0.6689, 0.7357, 0.6682, 0.7257, 0.6704, 0.7258, 0.6736, 0.6735, 0.6666, 0.6729, 0.6666, 0.6641, 0.67, 0.6643])
me_cube.materials.append(mat_material)
me_cube.use_mirror_vertex_groups = False
me_cube.update()
arm_armature = bpy.data.armatures.new('Armature')  # bones are not reproduced

# ---- objects
ob_armature = bpy.data.objects.new('Armature', arm_armature)
ob_camera = bpy.data.objects.new('Camera', cam_camera)
ob_human_model = bpy.data.objects.new('Human Model', me_cube)
ob_light = bpy.data.objects.new('Light', light_light)

# ---- transforms, parenting, visibility, modifiers, constraints
ob_armature.location = (2.013, -0.005598, 0.0)
ob_armature.scale = (2.59, 2.59, 2.59)
ob_camera.location = (7.359, -6.926, 4.958)
ob_camera.rotation_euler = (1.109, 0.0, 0.8149)
ob_camera.lock_rotations_4d = False
ob_camera.empty_display_type = 'ARROWS'
ob_camera.color = (0.0, 0.0, 0.0, 0.0)
ob_camera.display_type = 'WIRE'
ob_camera.lineart.crease_threshold = 0.0
ob_human_model.parent = ob_armature
ob_human_model.matrix_parent_inverse = Matrix(((0.3861, -0.0, -0.0, -0.7771), (-0.0, 0.3861, 0.0, 0.002161), (-0.0, -0.0, 0.3861, -0.0), (-0.0, 0.0, -0.0, 1.0)))
ob_human_model.location = (0.0, 0.0, 2.402)
ob_human_model.lock_rotations_4d = False
ob_human_model.empty_display_type = 'ARROWS'
ob_human_model.lineart.crease_threshold = 0.0
_vg = ob_human_model.vertex_groups.new(name='Root')
_vg = ob_human_model.vertex_groups.new(name='Hips')
for _i, _w in zip([1, 3, 4, 6, 16, 19, 20, 21, 22, 23, 24, 25, 26, 27, 32, 36, 37, 38, 39, 43, 61, 65, 66, 67, 73], [0.07468, 0.05899, 0.4072, 0.6627, 0.07751, 0.0695, 0.7617, 0.09898, 0.08099, 0.8179, 0.07562, 0.08448, 0.6859, 0.7062, 0.04605, 0.01169, 0.12, 0.1364, 0.003014, 0.01628, 0.01752, 0.01197, 0.9722, 0.002993, 0.07684]): _vg.add([_i], _w, 'REPLACE')
_vg = ob_human_model.vertex_groups.new(name='Leg.R')
for _i, _w in zip([1, 3, 4, 6, 9, 10, 12, 13, 16, 19, 20, 21, 22, 23, 24, 25, 26, 27, 28, 29, 30, 31, 32, 33, 34, 35, 36, 37, 38, 39, 40, 41, 42, 43, 44, 45, 46, 47, 48, 49, 50, 51, 54, 55, 61, 62, 63, 65, 66, 67, 68, 69, 70, 71, 72, 73, 74, 75, 76, 77, 78, 79, 80, 81], [0.6484, 0.6831, 0.09951, 0.1992, 0.004057, 0.1647, 0.009969, 0.1331, 0.02713, 0.06223, 0.221, 0.8882, 0.9003, 0.17, 0.8493, 0.8258, 0.18, 0.2011, 0.9645, 0.9141, 0.9524, 0.8886, 0.9486, 0.9836, 0.9754, 0.954, 0.9606, 0.8759, 0.86, 0.9692, 0.9795, 0.9787, 0.9873, 0.9637, 0.8807, 0.5535, 0.8244, 0.4637, 0.05717, 0.06279, 0.166, 0.1098, 0.05319, 0.02269, 0.6964, 0.1716, 0.02767, 0.9594, 0.002831, 0.9119, 0.9429, 0.9401, 0.9871, 0.9917, 0.9812, 0.9216, 0.9796, 0.9725, 0.806, 0.7575, 0.085, 0.06304, 0.08366, 0.06235]): _vg.add([_i], _w, 'REPLACE')
_vg = ob_human_model.vertex_groups.new(name='Knee.R')
for _i, _w in zip([28, 29, 30, 31, 35, 44, 45, 46, 47, 48, 49, 50, 51, 52, 53, 54, 55, 56, 57, 58, 59, 68, 69, 76, 77, 78, 79, 80, 81, 82, 83, 160, 161, 162, 170], [0.01708, 0.08547, 0.04441, 0.1091, 0.03044, 0.1194, 0.4472, 0.1802, 0.5377, 0.9458, 0.9462, 0.8577, 0.8988, 0.9965, 0.9931, 1.007, 0.9797, 0.125, 0.2801, 0.9101, 0.9723, 0.05727, 0.05834, 0.1996, 0.2431, 0.9996, 0.9447, 1.002, 0.9455, 0.744, 0.8653, 0.1036, 0.09855, 0.06417, 0.005719]): _vg.add([_i], _w, 'REPLACE')
_vg = ob_human_model.vertex_groups.new(name='Foot1.R')
for _i, _w in zip([56, 57, 58, 82, 83, 158, 159, 160, 161, 162, 163, 170, 171, 172], [0.8009, 0.5992, 0.07927, 0.2281, 0.1234, 0.08555, 0.3819, 0.8034, 0.7795, 0.7396, 0.5058, 0.1008, 0.05809, 0.05182]): _vg.add([_i], _w, 'REPLACE')
_vg = ob_human_model.vertex_groups.new(name='Foot 2.R')
for _i, _w in zip([56, 57, 158, 159, 160, 161, 162, 163, 164, 165, 166, 167, 168, 169, 170, 171, 172, 173, 174], [0.07468, 0.1243, 0.9078, 0.6048, 0.09295, 0.1219, 0.1965, 0.4866, 0.9748, 0.977, 0.993, 0.997, 1.0, 1.004, 0.8719, 0.9339, 0.9382, 1.011, 0.9977]): _vg.add([_i], _w, 'REPLACE')
_vg = ob_human_model.vertex_groups.new(name='Leg.L')
_vg = ob_human_model.vertex_groups.new(name='Knee.L')
_vg = ob_human_model.vertex_groups.new(name='Foot1.L')
_vg = ob_human_model.vertex_groups.new(name='Foot 2.L')
_vg = ob_human_model.vertex_groups.new(name='Spine 1')
for _i, _w in zip([1, 3, 4, 6, 10, 12, 13, 16, 18, 19, 24, 25, 26, 27, 61, 62], [0.05641, 0.08921, 0.324, 0.05681, 0.02317, 0.04033, 0.319, 0.06501, 0.08422, 0.3722, 0.003056, 0.01562, 0.08581, 0.02681, 0.04116, 0.1071]): _vg.add([_i], _w, 'REPLACE')
_vg = ob_human_model.vertex_groups.new(name='Spine 2')
for _i, _w in zip([1, 3, 4, 6, 9, 10, 12, 13, 15, 16, 17, 18, 19, 24, 25, 26, 27, 61, 62, 63, 64, 67], [0.1732, 0.1335, 0.1562, 0.06407, 0.09464, 0.605, 0.102, 0.4226, 0.1069, 0.7467, 0.01558, 0.1015, 0.3908, 0.02689, 0.04232, 0.03796, 0.03565, 0.1742, 0.5492, 0.1356, 0.05604, 0.02379]): _vg.add([_i], _w, 'REPLACE')
_vg = ob_human_model.vertex_groups.new(name='Spine 3')
for _i, _w in zip([5, 9, 11, 12, 13, 17, 18, 19, 62, 63, 64, 107], [0.04862, 0.008385, 0.07506, 0.4581, 0.05337, 0.1584, 0.5025, 0.06532, 0.051, 0.1126, 0.03163, 0.02771]): _vg.add([_i], _w, 'REPLACE')
_vg = ob_human_model.vertex_groups.new(name='Shoulder.R')
for _i, _w in zip([0, 2, 5, 7, 8, 9, 10, 11, 12, 14, 15, 17, 18, 60, 62, 63, 64, 84, 85, 86, 87, 88, 89, 102, 103, 104, 105, 106, 107], [0.812, 0.8228, 0.09997, 0.05687, 0.635, 0.5286, 0.07742, 0.5475, 0.159, 0.1053, 0.1056, 0.07441, 0.04093, 0.836, 0.04764, 0.2583, 0.3667, 0.4999, 0.4902, 0.4799, 0.1526, 0.2034, 0.1256, 0.006629, 0.1464, 0.05811, 0.0853, 0.1161, 0.09618]): _vg.add([_i], _w, 'REPLACE')
_vg = ob_human_model.vertex_groups.new(name='Spine 4')
for _i, _w in zip([0, 2, 5, 7, 8, 9, 10, 11, 12, 14, 15, 16, 17, 18, 19, 60, 62, 63, 64, 102, 103, 104, 105, 106, 107], [0.05101, 0.0806, 0.6928, 0.3896, 0.0534, 0.1297, 0.03849, 0.03543, 0.1056, 0.2191, 0.5925, 0.03962, 0.6264, 0.1965, 0.001008, 0.06599, 0.01993, 0.2505, 0.09451, 0.5116, 0.6717, 0.2377, 0.2235, 0.6579, 0.6689]): _vg.add([_i], _w, 'REPLACE')
_vg = ob_human_model.vertex_groups.new(name='Neck 1')
for _i, _w in zip([0, 5, 7, 14, 15, 17, 102, 103, 104, 105, 106, 107, 108, 109, 110, 111, 112, 113, 114, 115, 116, 117, 118, 120, 126, 127, 149, 152, 153, 154, 155, 156, 157], [0.02799, 0.1276, 0.4485, 0.1193, 0.0007176, 0.04729, 0.4338, 0.1602, 0.6521, 0.6579, 0.2031, 0.1705, 0.6149, 0.6856, 0.769, 0.7563, 0.6915, 0.1909, 0.1845, 0.1514, 0.1412, 0.1594, 0.1338, 0.1179, 0.1066, 0.1033, 0.1567, 0.1575, 0.1682, 0.1226, 0.1335, 0.1101, 0.1024]): _vg.add([_i], _w, 'REPLACE')
_vg = ob_human_model.vertex_groups.new(name='Nech 2')
for _i, _w in zip([108, 109, 110, 111, 112, 113, 114, 115, 116, 117, 118, 120, 124, 126, 127, 133, 134, 135, 138, 139, 140, 141, 142, 144, 145, 146, 147, 148, 149, 150, 151, 152, 153, 154, 155, 156, 157], [0.1992, 0.2657, 0.1932, 0.1929, 0.199, 0.3523, 0.6917, 0.7128, 0.6899, 0.581, 0.5874, 0.4572, 0.4047, 0.5054, 0.45, 0.006225, 0.0597, 0.003896, 0.07599, 0.04037, 0.002346, 0.05537, 0.0507, 0.1887, 0.135, 0.1718, 0.05074, 0.6265, 0.5841, 0.6119, 0.2105, 0.5836, 0.3304, 0.4614, 0.581, 0.5247, 0.4499]): _vg.add([_i], _w, 'REPLACE')
_vg = ob_human_model.vertex_groups.new(name='Head')
for _i, _w in zip([108, 109, 110, 111, 112, 113, 114, 115, 116, 117, 118, 119, 120, 121, 122, 123, 124, 125, 126, 127, 128, 129, 130, 131, 132, 133, 134, 135, 136, 137, 138, 139, 140, 141, 142, 143, 144, 145, 146, 147, 148, 149, 150, 151, 152, 153, 154, 155, 156, 157], [0.1859, 0.04731, 0.02569, 0.0508, 0.1094, 0.4569, 0.1239, 0.1358, 0.1689, 0.2596, 0.2788, 0.9867, 0.4249, 0.9915, 0.9812, 0.9943, 0.5953, 0.989, 0.388, 0.4467, 0.9924, 0.992, 0.9998, 0.9987, 0.9822, 0.9719, 0.9403, 0.9731, 0.9887, 0.9851, 0.924, 0.9548, 0.9738, 0.9446, 0.9493, 0.9754, 0.8113, 0.865, 0.8282, 0.9493, 0.3735, 0.2592, 0.3881, 0.7895, 0.2589, 0.5014, 0.416, 0.2854, 0.3652, 0.4477]): _vg.add([_i], _w, 'REPLACE')
_vg = ob_human_model.vertex_groups.new(name='Arm.R')
for _i, _w in zip([0, 2, 8, 9, 10, 11, 12, 15, 60, 63, 64, 84, 85, 86, 87, 88, 89], [0.07803, 0.06931, 0.2249, 0.1404, 0.006742, 0.2661, 0.08035, 0.009313, 0.06921, 0.1508, 0.3558, 0.4834, 0.4909, 0.5128, 0.7896, 0.6771, 0.7217]): _vg.add([_i], _w, 'REPLACE')
_vg = ob_human_model.vertex_groups.new(name='Fore arm.R')
for _i, _w in zip([11, 64, 87, 88, 89, 96, 97, 98, 99, 100, 101], [0.007859, 0.0523, 0.0281, 0.07434, 0.0954, 0.9705, 0.9806, 0.9781, 0.9689, 0.9681, 0.9832]): _vg.add([_i], _w, 'REPLACE')
_vg = ob_human_model.vertex_groups.new(name='Hand.R')
for _i, _w in zip([90, 91, 92, 93, 94, 95, 175, 176, 177, 178, 179, 180, 181, 182, 183, 184, 185, 186, 187, 188, 189, 190, 191, 192, 193, 194, 195, 196, 197, 198, 199, 200, 201, 202, 203, 204, 205, 206], [1.003, 0.9911, 0.9963, 0.9896, 0.9876, 0.9992, 0.9999, 0.9998, 0.9995, 0.9991, 0.9995, 1.0, 1.0, 0.9999, 0.9998, 0.9998, 0.9999, 1.0, 1.0, 1.0, 0.9999, 0.9999, 1.0, 1.0, 1.0, 0.9989, 0.9976, 0.9987, 0.9974, 1.0, 0.9993, 0.9992, 0.999, 0.9992, 0.9992, 0.9992, 0.9991, 0.9992]): _vg.add([_i], _w, 'REPLACE')
_vg = ob_human_model.vertex_groups.new(name='Shoulder.L')
for _i, _w in zip([7, 8, 14, 15, 104], [0.09101, 0.009589, 0.5001, 0.1055, 0.03465]): _vg.add([_i], _w, 'REPLACE')
_vg = ob_human_model.vertex_groups.new(name='Arm.L')
_vg = ob_human_model.vertex_groups.new(name='Fore arm.L')
_vg = ob_human_model.vertex_groups.new(name='Hand.L')
_m = ob_human_model.modifiers.new('Mirror', 'MIRROR')
_m = ob_human_model.modifiers.new('Armature', 'ARMATURE')
_m.object = ob_armature
ob_light.location = (4.076, 1.005, 5.904)
ob_light.rotation_euler = (0.6503, 0.05522, 1.866)
ob_light.lock_rotations_4d = False
ob_light.empty_display_type = 'ARROWS'
ob_light.color = (0.0, 0.0, 0.0, 0.0)
ob_light.lineart.crease_threshold = 0.0

# ---- collection membership
scene.collection.objects.link(ob_armature)
col_collection.objects.link(ob_camera)
col_collection.objects.link(ob_human_model)
col_collection.objects.link(ob_light)

# ---- scene / render settings (as saved in the file)
scene.camera = ob_camera
scene.frame_start = 0; scene.frame_end = 24; scene.frame_set(0)
scene.render.engine = 'BLENDER_EEVEE_NEXT'
scene.cycles.sampling_pattern = 'TABULATED_SOBOL'
bpy.context.view_layer.update()
